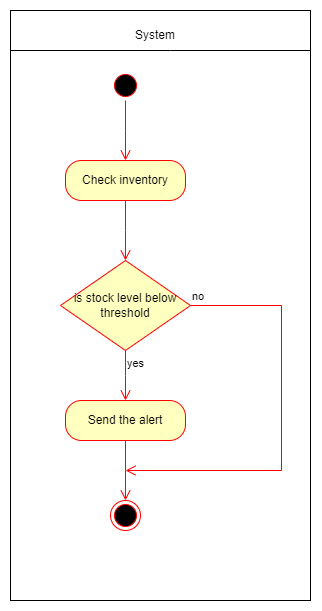

The diagram above was exported from draw.io. Its source (the exported page's mxGraphModel, read from the mxfile embedded in the PNG):
<mxGraphModel dx="1036" dy="614" grid="1" gridSize="10" guides="1" tooltips="1" connect="1" arrows="1" fold="1" page="1" pageScale="1" pageWidth="850" pageHeight="1100" math="0" shadow="0">
  <root>
    <mxCell id="0" />
    <mxCell id="1" parent="0" />
    <mxCell id="ONW-PZe7_6iskkQRJqP9-1" value="" style="ellipse;html=1;shape=startState;fillColor=#000000;strokeColor=#ff0000;" vertex="1" parent="1">
      <mxGeometry x="180" y="100" width="30" height="30" as="geometry" />
    </mxCell>
    <mxCell id="ONW-PZe7_6iskkQRJqP9-2" value="" style="edgeStyle=orthogonalEdgeStyle;html=1;verticalAlign=bottom;endArrow=open;endSize=8;strokeColor=#ff0000;rounded=0;" edge="1" source="ONW-PZe7_6iskkQRJqP9-1" parent="1">
      <mxGeometry relative="1" as="geometry">
        <mxPoint x="195" y="190" as="targetPoint" />
      </mxGeometry>
    </mxCell>
    <mxCell id="ONW-PZe7_6iskkQRJqP9-3" value="Check inventory" style="rounded=1;whiteSpace=wrap;html=1;arcSize=40;fontColor=#000000;fillColor=#ffffc0;strokeColor=#ff0000;" vertex="1" parent="1">
      <mxGeometry x="135" y="190" width="120" height="40" as="geometry" />
    </mxCell>
    <mxCell id="ONW-PZe7_6iskkQRJqP9-4" value="" style="edgeStyle=orthogonalEdgeStyle;html=1;verticalAlign=bottom;endArrow=open;endSize=8;strokeColor=#ff0000;rounded=0;" edge="1" source="ONW-PZe7_6iskkQRJqP9-3" parent="1">
      <mxGeometry relative="1" as="geometry">
        <mxPoint x="195" y="290" as="targetPoint" />
      </mxGeometry>
    </mxCell>
    <mxCell id="ONW-PZe7_6iskkQRJqP9-5" value="is stock level below threshold" style="rhombus;whiteSpace=wrap;html=1;fontColor=#000000;fillColor=#ffffc0;strokeColor=#ff0000;" vertex="1" parent="1">
      <mxGeometry x="130" y="290" width="130" height="90" as="geometry" />
    </mxCell>
    <mxCell id="ONW-PZe7_6iskkQRJqP9-6" value="no" style="edgeStyle=orthogonalEdgeStyle;html=1;align=left;verticalAlign=bottom;endArrow=open;endSize=8;strokeColor=#ff0000;rounded=0;" edge="1" source="ONW-PZe7_6iskkQRJqP9-5" parent="1">
      <mxGeometry x="-1" relative="1" as="geometry">
        <mxPoint x="195" y="500" as="targetPoint" />
        <Array as="points">
          <mxPoint x="351" y="335" />
        </Array>
      </mxGeometry>
    </mxCell>
    <mxCell id="ONW-PZe7_6iskkQRJqP9-7" value="yes" style="edgeStyle=orthogonalEdgeStyle;html=1;align=left;verticalAlign=top;endArrow=open;endSize=8;strokeColor=#ff0000;rounded=0;" edge="1" source="ONW-PZe7_6iskkQRJqP9-5" parent="1">
      <mxGeometry x="-1" relative="1" as="geometry">
        <mxPoint x="195" y="430" as="targetPoint" />
      </mxGeometry>
    </mxCell>
    <mxCell id="ONW-PZe7_6iskkQRJqP9-8" value="Send the alert" style="rounded=1;whiteSpace=wrap;html=1;arcSize=40;fontColor=#000000;fillColor=#ffffc0;strokeColor=#ff0000;" vertex="1" parent="1">
      <mxGeometry x="135" y="430" width="120" height="40" as="geometry" />
    </mxCell>
    <mxCell id="ONW-PZe7_6iskkQRJqP9-9" value="" style="edgeStyle=orthogonalEdgeStyle;html=1;verticalAlign=bottom;endArrow=open;endSize=8;strokeColor=#ff0000;rounded=0;" edge="1" source="ONW-PZe7_6iskkQRJqP9-8" parent="1">
      <mxGeometry relative="1" as="geometry">
        <mxPoint x="195" y="530" as="targetPoint" />
      </mxGeometry>
    </mxCell>
    <mxCell id="ONW-PZe7_6iskkQRJqP9-10" value="" style="ellipse;html=1;shape=endState;fillColor=#000000;strokeColor=#ff0000;" vertex="1" parent="1">
      <mxGeometry x="180" y="530" width="30" height="30" as="geometry" />
    </mxCell>
    <mxCell id="ONW-PZe7_6iskkQRJqP9-11" value="" style="rounded=0;whiteSpace=wrap;html=1;fillColor=none;" vertex="1" parent="1">
      <mxGeometry x="80" y="40" width="300" height="590" as="geometry" />
    </mxCell>
    <mxCell id="ONW-PZe7_6iskkQRJqP9-12" value="" style="endArrow=none;html=1;rounded=0;" edge="1" parent="1">
      <mxGeometry width="50" height="50" relative="1" as="geometry">
        <mxPoint x="80" y="80" as="sourcePoint" />
        <mxPoint x="380" y="80" as="targetPoint" />
        <Array as="points">
          <mxPoint x="240" y="80" />
        </Array>
      </mxGeometry>
    </mxCell>
    <mxCell id="ONW-PZe7_6iskkQRJqP9-13" value="System" style="text;html=1;strokeColor=none;fillColor=none;align=center;verticalAlign=middle;whiteSpace=wrap;rounded=0;" vertex="1" parent="1">
      <mxGeometry x="195" y="50" width="60" height="30" as="geometry" />
    </mxCell>
  </root>
</mxGraphModel>